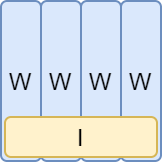

The diagram above was exported from draw.io. Its source (the exported page's mxGraphModel, read from the mxfile embedded in the PNG):
<mxGraphModel dx="616" dy="575" grid="1" gridSize="10" guides="1" tooltips="1" connect="1" arrows="1" fold="1" page="1" pageScale="1" pageWidth="850" pageHeight="1100" math="0" shadow="0">
  <root>
    <mxCell id="0" />
    <mxCell id="1" parent="0" />
    <mxCell id="10" value="W" style="rounded=1;whiteSpace=wrap;html=1;fillColor=#dae8fc;strokeColor=#6c8ebf;" parent="1" vertex="1">
      <mxGeometry x="80" y="260" width="20" height="80" as="geometry" />
    </mxCell>
    <mxCell id="11" value="W" style="rounded=1;whiteSpace=wrap;html=1;fillColor=#dae8fc;strokeColor=#6c8ebf;" parent="1" vertex="1">
      <mxGeometry x="100" y="260" width="20" height="80" as="geometry" />
    </mxCell>
    <mxCell id="12" value="W" style="rounded=1;whiteSpace=wrap;html=1;fillColor=#dae8fc;strokeColor=#6c8ebf;" parent="1" vertex="1">
      <mxGeometry x="120" y="260" width="20" height="80" as="geometry" />
    </mxCell>
    <mxCell id="13" value="W" style="rounded=1;whiteSpace=wrap;html=1;fillColor=#dae8fc;strokeColor=#6c8ebf;" parent="1" vertex="1">
      <mxGeometry x="140" y="260" width="20" height="80" as="geometry" />
    </mxCell>
    <mxCell id="14" value="I" style="rounded=1;whiteSpace=wrap;html=1;fillColor=#fff2cc;strokeColor=#d6b656;" parent="1" vertex="1">
      <mxGeometry x="82" y="318" width="76" height="20" as="geometry" />
    </mxCell>
  </root>
</mxGraphModel>